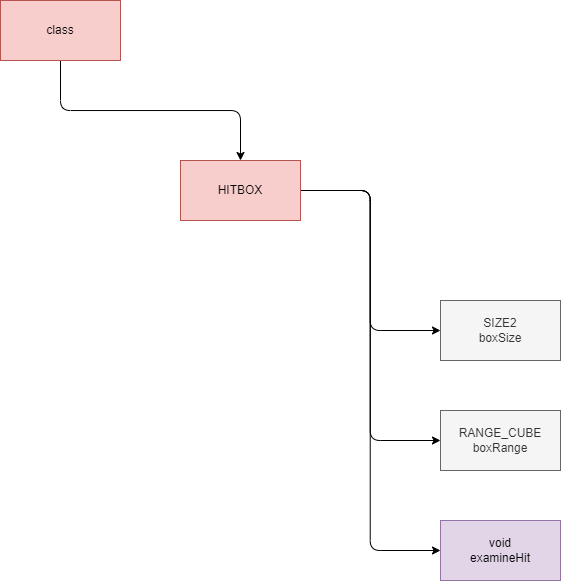

The diagram above was exported from draw.io. Its source (the exported page's mxGraphModel, read from the mxfile embedded in the PNG):
<mxGraphModel dx="762" dy="901" grid="1" gridSize="10" guides="1" tooltips="1" connect="1" arrows="1" fold="1" page="0" pageScale="1" pageWidth="827" pageHeight="1169" math="0" shadow="0">
  <root>
    <mxCell id="0" />
    <mxCell id="1" parent="0" />
    <mxCell id="2" style="edgeStyle=elbowEdgeStyle;html=1;fontFamily=Helvetica;fontSize=12;fontColor=#333333;elbow=vertical;" edge="1" parent="1" source="3" target="4">
      <mxGeometry relative="1" as="geometry" />
    </mxCell>
    <mxCell id="3" value="class" style="whiteSpace=wrap;html=1;fillColor=#f8cecc;strokeColor=#b85450;" vertex="1" parent="1">
      <mxGeometry x="200" y="200" width="120" height="60" as="geometry" />
    </mxCell>
    <mxCell id="6" style="edgeStyle=elbowEdgeStyle;html=1;fontFamily=Helvetica;fontSize=12;fontColor=#333333;" edge="1" parent="1" source="4" target="5">
      <mxGeometry relative="1" as="geometry" />
    </mxCell>
    <mxCell id="8" style="edgeStyle=elbowEdgeStyle;html=1;fontFamily=Helvetica;fontSize=12;fontColor=#333333;" edge="1" parent="1" source="4" target="7">
      <mxGeometry relative="1" as="geometry" />
    </mxCell>
    <mxCell id="14" style="edgeStyle=elbowEdgeStyle;html=1;fontFamily=Helvetica;fontSize=12;fontColor=#333333;" edge="1" parent="1" source="4" target="13">
      <mxGeometry relative="1" as="geometry" />
    </mxCell>
    <mxCell id="4" value="HITBOX" style="whiteSpace=wrap;html=1;strokeColor=#b85450;fontFamily=Helvetica;fontSize=12;fillColor=#f8cecc;" vertex="1" parent="1">
      <mxGeometry x="380" y="360" width="120" height="60" as="geometry" />
    </mxCell>
    <mxCell id="5" value="SIZE2&lt;br&gt;boxSize" style="whiteSpace=wrap;html=1;fillColor=#f5f5f5;fontColor=#333333;strokeColor=#666666;" vertex="1" parent="1">
      <mxGeometry x="640" y="500" width="120" height="60" as="geometry" />
    </mxCell>
    <mxCell id="7" value="RANGE_CUBE&lt;br&gt;boxRange" style="whiteSpace=wrap;html=1;fillColor=#f5f5f5;fontColor=#333333;strokeColor=#666666;" vertex="1" parent="1">
      <mxGeometry x="640" y="610" width="120" height="60" as="geometry" />
    </mxCell>
    <mxCell id="13" value="void&lt;br&gt;examineHit" style="whiteSpace=wrap;html=1;fillColor=#e1d5e7;strokeColor=#9673a6;" vertex="1" parent="1">
      <mxGeometry x="640" y="720" width="120" height="60" as="geometry" />
    </mxCell>
  </root>
</mxGraphModel>